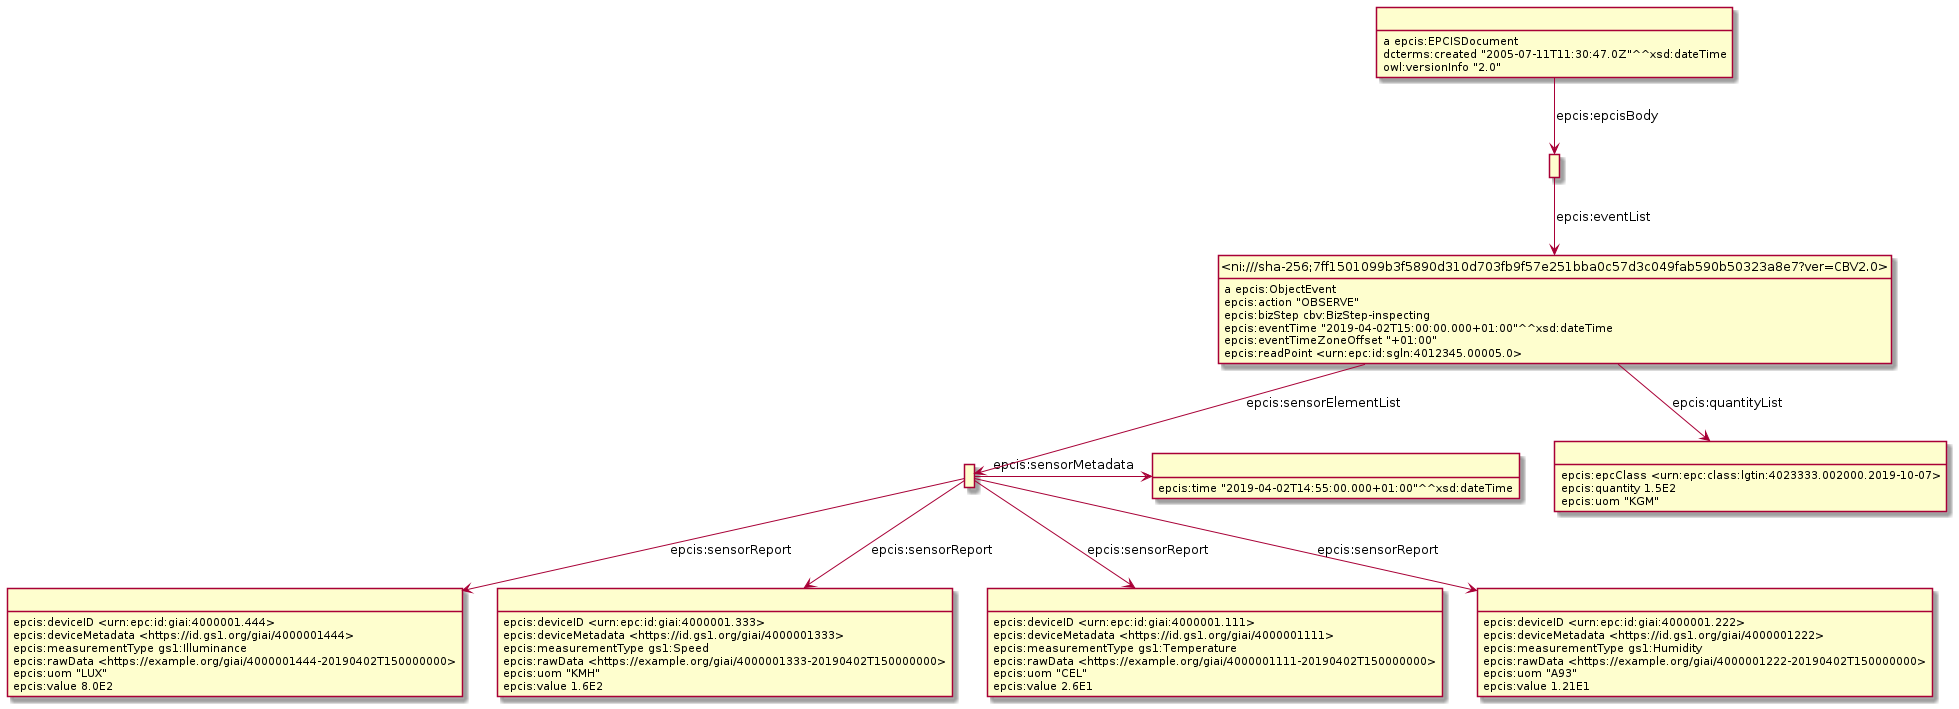

The diagram above was rendered by PlantUML. Its source (embedded in the PNG):
@startuml
hide empty methods
hide empty attributes
hide circle
skinparam classAttributeIconSize 0
class _r1631887430r1_ as " "
class _ni_sha_256_7ff1501099b3f5890d310d703fb9f57e251bba0c57d3c049fab590b50323a8e7_ver_CBV2_0_ as "<ni:///sha-256;7ff1501099b3f5890d310d703fb9f57e251bba0c57d3c049fab590b50323a8e7?ver=CBV2.0>"
_r1631887430r1_ -down-> _ni_sha_256_7ff1501099b3f5890d310d703fb9f57e251bba0c57d3c049fab590b50323a8e7_ver_CBV2_0_ : epcis:eventList
class _r1631887430r3_ as " "
class _r1631887430r5_ as " "
_r1631887430r3_ -down-> _r1631887430r5_ : epcis:sensorReport
class _r1631887430r6_ as " "
_r1631887430r3_ -down-> _r1631887430r6_ : epcis:sensorReport
class _r1631887430r4_ as " "
_r1631887430r3_ -right-> _r1631887430r4_ : epcis:sensorMetadata
class _r1631887430r8_ as " "
_r1631887430r3_ -down-> _r1631887430r8_ : epcis:sensorReport
class _r1631887430r7_ as " "
_r1631887430r3_ -down-> _r1631887430r7_ : epcis:sensorReport
_r1631887430r5_ : epcis:deviceID <urn:epc:id:giai:4000001.444>
_r1631887430r5_ : epcis:deviceMetadata <https://id.gs1.org/giai/4000001444>
_r1631887430r5_ : epcis:measurementType gs1:Illuminance
_r1631887430r5_ : epcis:rawData <https://example.org/giai/4000001444-20190402T150000000>
_r1631887430r5_ : epcis:uom "LUX"
_r1631887430r5_ : epcis:value 8.0E2
_r1631887430r8_ : epcis:deviceID <urn:epc:id:giai:4000001.111>
_r1631887430r8_ : epcis:deviceMetadata <https://id.gs1.org/giai/4000001111>
_r1631887430r8_ : epcis:measurementType gs1:Temperature
_r1631887430r8_ : epcis:rawData <https://example.org/giai/4000001111-20190402T150000000>
_r1631887430r8_ : epcis:uom "CEL"
_r1631887430r8_ : epcis:value 2.6E1
_ni_sha_256_7ff1501099b3f5890d310d703fb9f57e251bba0c57d3c049fab590b50323a8e7_ver_CBV2_0_ : a epcis:ObjectEvent
class _r1631887430r2_ as " "
_ni_sha_256_7ff1501099b3f5890d310d703fb9f57e251bba0c57d3c049fab590b50323a8e7_ver_CBV2_0_ -down-> _r1631887430r2_ : epcis:quantityList
_ni_sha_256_7ff1501099b3f5890d310d703fb9f57e251bba0c57d3c049fab590b50323a8e7_ver_CBV2_0_ -down-> _r1631887430r3_ : epcis:sensorElementList
_ni_sha_256_7ff1501099b3f5890d310d703fb9f57e251bba0c57d3c049fab590b50323a8e7_ver_CBV2_0_ : epcis:action "OBSERVE"
_ni_sha_256_7ff1501099b3f5890d310d703fb9f57e251bba0c57d3c049fab590b50323a8e7_ver_CBV2_0_ : epcis:bizStep cbv:BizStep-inspecting
_ni_sha_256_7ff1501099b3f5890d310d703fb9f57e251bba0c57d3c049fab590b50323a8e7_ver_CBV2_0_ : epcis:eventTime "2019-04-02T15:00:00.000+01:00"^^xsd:dateTime
_ni_sha_256_7ff1501099b3f5890d310d703fb9f57e251bba0c57d3c049fab590b50323a8e7_ver_CBV2_0_ : epcis:eventTimeZoneOffset "+01:00"
_ni_sha_256_7ff1501099b3f5890d310d703fb9f57e251bba0c57d3c049fab590b50323a8e7_ver_CBV2_0_ : epcis:readPoint <urn:epc:id:sgln:4012345.00005.0>
class _r1631887430r0_ as " "
_r1631887430r0_ : a epcis:EPCISDocument
_r1631887430r0_ -down-> _r1631887430r1_ : epcis:epcisBody
_r1631887430r0_ : dcterms:created "2005-07-11T11:30:47.0Z"^^xsd:dateTime
_r1631887430r0_ : owl:versionInfo "2.0"
_r1631887430r4_ : epcis:time "2019-04-02T14:55:00.000+01:00"^^xsd:dateTime
_r1631887430r6_ : epcis:deviceID <urn:epc:id:giai:4000001.333>
_r1631887430r6_ : epcis:deviceMetadata <https://id.gs1.org/giai/4000001333>
_r1631887430r6_ : epcis:measurementType gs1:Speed
_r1631887430r6_ : epcis:rawData <https://example.org/giai/4000001333-20190402T150000000>
_r1631887430r6_ : epcis:uom "KMH"
_r1631887430r6_ : epcis:value 1.6E2
_r1631887430r7_ : epcis:deviceID <urn:epc:id:giai:4000001.222>
_r1631887430r7_ : epcis:deviceMetadata <https://id.gs1.org/giai/4000001222>
_r1631887430r7_ : epcis:measurementType gs1:Humidity
_r1631887430r7_ : epcis:rawData <https://example.org/giai/4000001222-20190402T150000000>
_r1631887430r7_ : epcis:uom "A93"
_r1631887430r7_ : epcis:value 1.21E1
_r1631887430r2_ : epcis:epcClass <urn:epc:class:lgtin:4023333.002000.2019-10-07>
_r1631887430r2_ : epcis:quantity 1.5E2
_r1631887430r2_ : epcis:uom "KGM"
@enduml